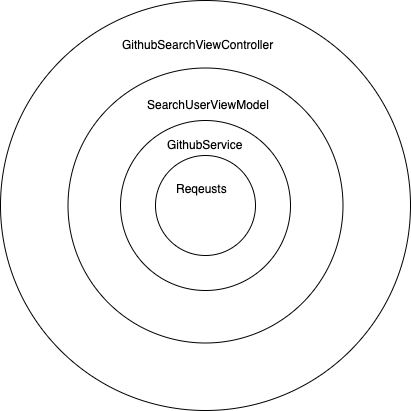

The diagram above was exported from draw.io. Its source (the exported page's mxGraphModel, read from the mxfile embedded in the PNG):
<mxGraphModel dx="1426" dy="659" grid="1" gridSize="10" guides="1" tooltips="1" connect="1" arrows="1" fold="1" page="1" pageScale="1" pageWidth="827" pageHeight="1169" math="0" shadow="0">
  <root>
    <mxCell id="0" />
    <mxCell id="1" parent="0" />
    <mxCell id="1-K0hUJykkbipeAVsrDq-4" value="GithubService" style="ellipse;whiteSpace=wrap;html=1;aspect=fixed;" vertex="1" parent="1">
      <mxGeometry x="145" y="135" width="410" height="410" as="geometry" />
    </mxCell>
    <mxCell id="1-K0hUJykkbipeAVsrDq-2" value="GithubService" style="ellipse;whiteSpace=wrap;html=1;aspect=fixed;" vertex="1" parent="1">
      <mxGeometry x="212.5" y="202.5" width="275" height="275" as="geometry" />
    </mxCell>
    <mxCell id="1-K0hUJykkbipeAVsrDq-1" value="" style="ellipse;whiteSpace=wrap;html=1;aspect=fixed;" vertex="1" parent="1">
      <mxGeometry x="265" y="255" width="170" height="170" as="geometry" />
    </mxCell>
    <mxCell id="1-K0hUJykkbipeAVsrDq-3" value="SearchUserViewModel" style="text;html=1;resizable=0;points=[];autosize=1;align=left;verticalAlign=top;spacingTop=-4;" vertex="1" parent="1">
      <mxGeometry x="290" y="230" width="140" height="20" as="geometry" />
    </mxCell>
    <mxCell id="1-K0hUJykkbipeAVsrDq-5" value="GithubSearchViewController" style="text;html=1;resizable=0;points=[];autosize=1;align=left;verticalAlign=top;spacingTop=-4;" vertex="1" parent="1">
      <mxGeometry x="265" y="170" width="170" height="20" as="geometry" />
    </mxCell>
    <mxCell id="1-K0hUJykkbipeAVsrDq-6" value="&lt;span style=&quot;text-align: center ; white-space: normal&quot;&gt;GithubService&lt;/span&gt;" style="text;html=1;resizable=0;points=[];autosize=1;align=left;verticalAlign=top;spacingTop=-4;" vertex="1" parent="1">
      <mxGeometry x="310" y="270" width="90" height="20" as="geometry" />
    </mxCell>
    <mxCell id="1-K0hUJykkbipeAVsrDq-7" value="" style="ellipse;whiteSpace=wrap;html=1;aspect=fixed;" vertex="1" parent="1">
      <mxGeometry x="300" y="290" width="100" height="100" as="geometry" />
    </mxCell>
    <mxCell id="1-K0hUJykkbipeAVsrDq-8" value="Reqeusts" style="text;html=1;resizable=0;points=[];autosize=1;align=left;verticalAlign=top;spacingTop=-4;" vertex="1" parent="1">
      <mxGeometry x="319" y="314" width="70" height="20" as="geometry" />
    </mxCell>
  </root>
</mxGraphModel>